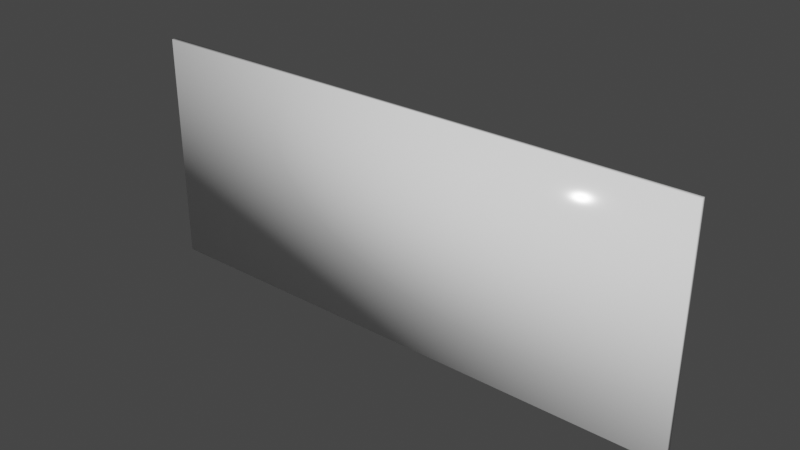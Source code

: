 # Source: whiteboard.blend  (saved by Blender 3.1.7; exported with 4.5.12 LTS)
import bpy
from mathutils import Matrix  # noqa: F401  (used for matrix-valued properties, if any)

bpy.ops.wm.read_factory_settings(use_empty=True)
scene = bpy.context.scene
scene.name = 'Scene'

# ---- collections
col_collection = bpy.data.collections.new('Collection'); scene.collection.children.link(col_collection)

# ---- materials (node trees are filled in below, after node groups)
mat_whiteboard = bpy.data.materials.new('whiteboard')
mat_whiteboard.use_transparent_shadow = False
mat_tray = bpy.data.materials.new('tray')
mat_tray.use_transparent_shadow = False

# ---- material node trees
mat_whiteboard.use_nodes = True; mat_whiteboard.node_tree.nodes.clear()
_N = mat_whiteboard.node_tree.nodes; _L = mat_whiteboard.node_tree.links
n0 = _N.new('ShaderNodeBsdfPrincipled'); n0.name = 'Principled BSDF'; n0.location = (10, 300)
n0.distribution = 'GGX'
n0.subsurface_method = 'RANDOM_WALK_SKIN'
n0.inputs[0].default_value = (1.0, 1.0, 1.0, 1.0)
n0.inputs[2].default_value = 0.1
n0.inputs[3].default_value = 1.45
n0.inputs[27].default_value = (0.0, 0.0, 0.0, 1.0)
n0.inputs[28].default_value = 1.0
n1 = _N.new('ShaderNodeOutputMaterial'); n1.name = 'Material Output'; n1.location = (300, 300)
_L.new(n0.outputs[0], n1.inputs[0])
n1.is_active_output = True
mat_tray.use_nodes = True; mat_tray.node_tree.nodes.clear()
_N = mat_tray.node_tree.nodes; _L = mat_tray.node_tree.links
n0 = _N.new('ShaderNodeBsdfPrincipled'); n0.name = 'Principled BSDF'; n0.location = (10, 300)
n0.distribution = 'GGX'
n0.subsurface_method = 'RANDOM_WALK_SKIN'
n0.inputs[0].default_value = (0.4551, 0.2751, 0.1682, 1.0)
n0.inputs[2].default_value = 0.3
n0.inputs[3].default_value = 1.45
n0.inputs[27].default_value = (0.0, 0.0, 0.0, 1.0)
n0.inputs[28].default_value = 1.0
n1 = _N.new('ShaderNodeOutputMaterial'); n1.name = 'Material Output'; n1.location = (300, 300)
_L.new(n0.outputs[0], n1.inputs[0])
n1.is_active_output = True

# ---- world
world_world = bpy.data.worlds.new('World'); scene.world = world_world
world_world.use_nodes = True; world_world.node_tree.nodes.clear()
_N = world_world.node_tree.nodes; _L = world_world.node_tree.links
n0 = _N.new('ShaderNodeOutputWorld'); n0.name = 'World Output'; n0.location = (300, 300)
n1 = _N.new('ShaderNodeBackground'); n1.name = 'Background'; n1.location = (10, 300)
n1.inputs[0].default_value = (0.05088, 0.05088, 0.05088, 1.0)
_L.new(n1.outputs[0], n0.inputs[0])
n0.is_active_output = True
world_world.color = (0.05088, 0.05088, 0.05088)
world_world.use_sun_shadow = False
world_world.sun_shadow_jitter_overblur = 0.0

# ---- meshes
me_cube_001 = bpy.data.meshes.new('Cube.001')
me_cube_001.from_pydata([(-1.219, -0.01002, 0.5062), (-1.219, -0.01002, -0.5062), (-1.219, 0.01002, 0.5062), (-1.219, 0.01002, -0.5062), (1.219, -0.01002, 0.5062), (1.219, -0.01002, -0.5062), (1.219, 0.01002, 0.5062), (1.219, 0.01002, -0.5062)], [], [(0, 2, 3, 1), (2, 6, 7, 3), (6, 4, 5, 7), (4, 0, 1, 5), (2, 0, 4, 6), (7, 5, 1, 3)])
me_cube_001.polygons.foreach_set('use_smooth', [True] * 6)
_uv = me_cube_001.uv_layers.new(name='UVMap')
_uv.uv.foreach_set('vector', [0.8551, 0.4152, 0.8469, 0.4152, 0.8469, 0.0, 0.8551, 0.0, 0.0, 1.0, 0.0, 0.0, 0.4152, 0.0, 0.4152, 1.0, 0.8551, 0.8304, 0.8469, 0.8304, 0.8469, 0.4152, 0.8551, 0.4152, 0.4152, 1.0, 0.4152, 0.0, 0.8304, 0.0, 0.8304, 1.0, 0.8387, 1.0, 0.8304, 1.0, 0.8304, 0.0, 0.8387, 0.0, 0.8469, 1.0, 0.8387, 1.0, 0.8387, 0.0, 0.8469, 0.0])
me_cube_001.materials.append(mat_whiteboard)
me_cube_001.use_remesh_fix_poles = True
me_cube_001.use_remesh_preserve_attributes = False
me_cube_001.update()
me_cube_002 = bpy.data.meshes.new('Cube.002')
me_cube_002.from_pydata([(-0.8994, 0.01034, -0.4987), (-0.8994, 0.08741, -0.4987), (-0.8994, 0.01034, -0.5062), (-0.8994, 0.08741, -0.5062), (0.8994, 0.01034, -0.4987), (0.8994, 0.08741, -0.4987), (0.8994, 0.01034, -0.5062), (0.8994, 0.08741, -0.5062), (-0.8994, 0.07971, -0.4987), (-0.8994, 0.07971, -0.5062), (0.8994, 0.07971, -0.5062), (0.8994, 0.07971, -0.4987), (0.8894, 0.01034, -0.5062), (-0.8894, 0.01034, -0.5062), (-0.8894, 0.08741, -0.5062), (0.8894, 0.08741, -0.5062), (-0.8894, 0.01034, -0.4987), (0.8894, 0.01034, -0.4987), (0.8894, 0.08741, -0.4987), (-0.8894, 0.08741, -0.4987), (0.8894, 0.07971, -0.4987), (-0.8894, 0.07971, -0.4987), (-0.8894, 0.07971, -0.5062), (0.8894, 0.07971, -0.5062), (-0.9123, 0.08001, -0.4881), (-0.9123, 0.08781, -0.4881), (0.9123, 0.08001, -0.4881), (0.9123, 0.00964, -0.4881), (0.9021, 0.00964, -0.4881), (-0.9021, 0.08781, -0.4881), (-0.9123, 0.00964, -0.4881), (0.9123, 0.08781, -0.4881), (-0.9021, 0.08001, -0.4881), (-0.9021, 0.00964, -0.4881), (0.9021, 0.08781, -0.4881), (0.9021, 0.08001, -0.4881)], [], [(8, 1, 3, 9), (23, 15, 7, 10), (10, 7, 5, 11), (21, 20, 35, 32), (12, 6, 4, 17), (14, 3, 1, 19), (11, 5, 31, 26), (6, 10, 11, 4), (12, 23, 10, 6), (0, 8, 9, 2), (2, 9, 22, 13), (13, 22, 23, 12), (1, 8, 24, 25), (17, 20, 21, 16), (7, 15, 18, 5), (15, 14, 19, 18), (2, 13, 16, 0), (13, 12, 17, 16), (16, 21, 32, 33), (19, 1, 25, 29), (9, 3, 14, 22), (22, 14, 15, 23), (32, 29, 25, 24), (33, 32, 24, 30), (27, 26, 35, 28), (26, 31, 34, 35), (35, 34, 29, 32), (8, 0, 30, 24), (4, 11, 26, 27), (5, 18, 34, 31), (17, 4, 27, 28), (18, 19, 29, 34), (20, 17, 28, 35), (0, 16, 33, 30)])
me_cube_002.polygons.foreach_set('use_smooth', [True] * 34)
_uv = me_cube_002.uv_layers.new(name='UVMap')
_uv.uv.foreach_set('vector', [0.6, 0.0, 0.625, 0.0, 0.625, 0.25, 0.6, 0.25, 0.6, 0.4167, 0.625, 0.4167, 0.625, 0.5, 0.6, 0.5, 0.6, 0.5, 0.625, 0.5, 0.625, 0.75, 0.6, 0.75, 0.6, 0.9167, 0.6, 0.8333, 0.6, 0.8333, 0.6, 0.9167, 0.2917, 0.5, 0.375, 0.5, 0.375, 0.75, 0.2917, 0.75, 0.7917, 0.5, 0.875, 0.5, 0.875, 0.75, 0.7917, 0.75, 0.6, 0.75, 0.625, 0.75, 0.625, 0.75, 0.6, 0.75, 0.375, 0.5, 0.6, 0.5, 0.6, 0.75, 0.375, 0.75, 0.375, 0.4167, 0.6, 0.4167, 0.6, 0.5, 0.375, 0.5, 0.375, 0.0, 0.6, 0.0, 0.6, 0.25, 0.375, 0.25, 0.375, 0.25, 0.6, 0.25, 0.6, 0.3333, 0.375, 0.3333, 0.375, 0.3333, 0.6, 0.3333, 0.6, 0.4167, 0.375, 0.4167, 0.625, 0.0, 0.6, 0.0, 0.6, 0.0, 0.625, 0.0, 0.375, 0.8333, 0.6, 0.8333, 0.6, 0.9167, 0.375, 0.9167, 0.625, 0.5, 0.7083, 0.5, 0.7083, 0.75, 0.625, 0.75, 0.7083, 0.5, 0.7917, 0.5, 0.7917, 0.75, 0.7083, 0.75, 0.125, 0.5, 0.2083, 0.5, 0.2083, 0.75, 0.125, 0.75, 0.2083, 0.5, 0.2917, 0.5, 0.2917, 0.75, 0.2083, 0.75, 0.375, 0.9167, 0.6, 0.9167, 0.6, 0.9167, 0.375, 0.9167, 0.7917, 0.75, 0.875, 0.75, 0.875, 0.75, 0.7917, 0.75, 0.6, 0.25, 0.625, 0.25, 0.625, 0.3333, 0.6, 0.3333, 0.6, 0.3333, 0.625, 0.3333, 0.625, 0.4167, 0.6, 0.4167, 0.6, 0.9167, 0.625, 0.9167, 0.625, 1.0, 0.6, 1.0, 0.375, 0.9167, 0.6, 0.9167, 0.6, 1.0, 0.375, 1.0, 0.375, 0.75, 0.6, 0.75, 0.6, 0.8333, 0.375, 0.8333, 0.6, 0.75, 0.625, 0.75, 0.625, 0.8333, 0.6, 0.8333, 0.6, 0.8333, 0.625, 0.8333, 0.625, 0.9167, 0.6, 0.9167, 0.6, 0.0, 0.375, 0.0, 0.375, 0.0, 0.6, 0.0, 0.375, 0.75, 0.6, 0.75, 0.6, 0.75, 0.375, 0.75, 0.625, 0.75, 0.7083, 0.75, 0.7083, 0.75, 0.625, 0.75, 0.2917, 0.75, 0.375, 0.75, 0.375, 0.75, 0.2917, 0.75, 0.7083, 0.75, 0.7917, 0.75, 0.7917, 0.75, 0.7083, 0.75, 0.6, 0.8333, 0.375, 0.8333, 0.375, 0.8333, 0.6, 0.8333, 0.125, 0.75, 0.2083, 0.75, 0.2083, 0.75, 0.125, 0.75])
me_cube_002.materials.append(mat_tray)
me_cube_002.use_remesh_fix_poles = True
me_cube_002.use_remesh_preserve_attributes = False
me_cube_002.update()

# ---- objects
ob_whiteboard = bpy.data.objects.new('Whiteboard', me_cube_001)
ob_tray = bpy.data.objects.new('Tray', me_cube_002)

# ---- transforms, parenting, visibility, modifiers, constraints
ob_whiteboard.location = (0.0, 0.0, 0.0)
ob_tray.parent = ob_whiteboard
ob_tray.location = (0.0, 0.0, 0.0)

# ---- collection membership
col_collection.objects.link(ob_whiteboard)
col_collection.objects.link(ob_tray)

# ---- scene / render settings (as saved in the file)
scene.frame_start = 1; scene.frame_end = 250; scene.frame_set(1)
scene.render.engine = 'BLENDER_EEVEE_NEXT'
scene.cycles.sampling_pattern = 'TABULATED_SOBOL'
scene.cycles.use_light_tree = False
scene.view_settings.view_transform = 'Filmic'
bpy.context.view_layer.update()

# ---- added for rendering (the .blend has no active camera and no usable light): camera, sun
cam_auto = bpy.data.cameras.new('AutoCamera')
cam_auto.lens = 50.0
cam_auto.sensor_width = 36.0
cam_auto.clip_end = 1000.0
ob_auto_camera = bpy.data.objects.new('AutoCamera', cam_auto)
scene.collection.objects.link(ob_auto_camera)
ob_auto_camera.location = (2.44449, -2.8945, 1.95559)
ob_auto_camera.rotation_euler = (1.09748, -7.21219e-08, 0.694738)
scene.camera = ob_auto_camera
light_auto_sun = bpy.data.lights.new('AutoSun', 'SUN')
light_auto_sun.energy = 3.0
light_auto_sun.angle = 0.0523599
ob_auto_sun = bpy.data.objects.new('AutoSun', light_auto_sun)
scene.collection.objects.link(ob_auto_sun)
ob_auto_sun.rotation_euler = (0.872665, 0.174533, 0.523599)
bpy.context.view_layer.update()
